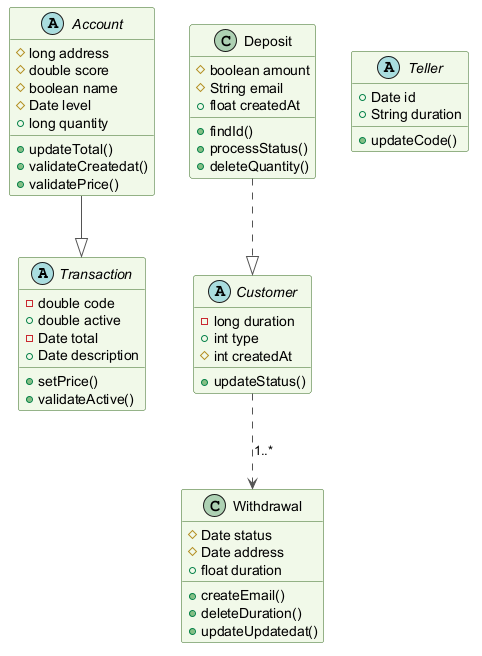

The diagram above was rendered by PlantUML. Its source (embedded in the PNG):
@startuml
skinparam backgroundColor #FFFFFF
skinparam classBackgroundColor #F1F8E9
skinparam classBorderColor #33691E
skinparam ArrowColor #555555
abstract class Transaction {
  -double code
  +double active
  -Date total
  +Date description
  +setPrice()
  +validateActive()
}
abstract class Customer {
  -long duration
  +int type
  #int createdAt
  +updateStatus()
}
abstract class Account {
  #long address
  #double score
  #boolean name
  #Date level
  +long quantity
  +updateTotal()
  +validateCreatedat()
  +validatePrice()
}
abstract class Teller {
  +Date id
  +String duration
  +updateCode()
}
class Withdrawal {
  #Date status
  #Date address
  +float duration
  +createEmail()
  +deleteDuration()
  +updateUpdatedat()
}
class Deposit {
  #boolean amount
  #String email
  +float createdAt
  +findId()
  +processStatus()
  +deleteQuantity()
}
Account --|> Transaction
Customer ..> Withdrawal : "1..*"
Deposit ..|> Customer
@enduml